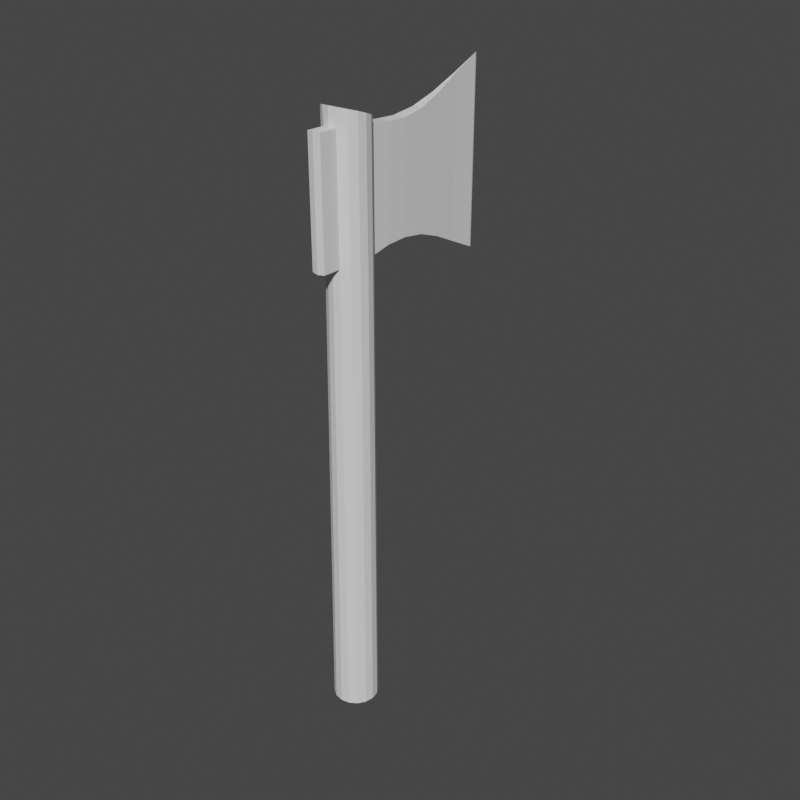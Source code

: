 # Source: Axe.blend  (saved by Blender 2.80.75; exported with 4.5.12 LTS)
import bpy
from mathutils import Matrix  # noqa: F401  (used for matrix-valued properties, if any)

bpy.ops.wm.read_factory_settings(use_empty=True)
scene = bpy.context.scene
scene.name = 'Scene'

# ---- collections
col_collection = bpy.data.collections.new('Collection'); scene.collection.children.link(col_collection)

# ---- world
world_world = bpy.data.worlds.new('World'); scene.world = world_world
world_world.use_nodes = True; world_world.node_tree.nodes.clear()
_N = world_world.node_tree.nodes; _L = world_world.node_tree.links
n0 = _N.new('ShaderNodeOutputWorld'); n0.name = 'World Output'; n0.location = (300, 300)
n1 = _N.new('ShaderNodeBackground'); n1.name = 'Background'; n1.location = (10, 300)
n1.inputs[0].default_value = (0.05088, 0.05088, 0.05088, 1.0)
_L.new(n1.outputs[0], n0.inputs[0])
n0.is_active_output = True
world_world.color = (0.05088, 0.05088, 0.05088)
world_world.use_sun_shadow = False
world_world.sun_shadow_jitter_overblur = 0.0

# ---- meshes
me_cylinder = bpy.data.meshes.new('Cylinder')
me_cylinder.from_pydata([(0.0, 1.0, -1.0), (4.586e-08, 1.13, 0.9207), (0.3827, 0.9239, -1.0), (0.3373, 1.063, 0.9217), (0.7071, 0.7071, -1.0), (0.6265, 0.8656, 0.927), (0.9239, 0.3827, -1.0), (0.8256, 0.5651, 0.9353), (1.0, -4.371e-08, -1.0), (0.9029, 0.2038, 0.9447), (0.9239, -0.3827, -1.0), (0.8425, -0.1643, 0.9534), (0.7071, -0.7071, -1.0), (0.6503, -0.4818, 0.9604), (0.3827, -0.9239, -1.0), (0.354, -0.6977, 0.9649), (1.51e-07, -1.0, -1.0), (1.68e-07, -0.7766, 0.967), (-0.3827, -0.9239, -1.0), (-0.3541, -0.6978, 0.9649), (-0.7071, -0.7071, -1.0), (-0.6503, -0.4819, 0.9604), (-0.9239, -0.3827, -1.0), (-0.8426, -0.1644, 0.9534), (-1.0, 1.192e-08, -1.0), (-0.9029, 0.2037, 0.9447), (-0.9239, 0.3827, -1.0), (-0.8257, 0.565, 0.9353), (-0.7071, 0.7071, -1.0), (-0.6265, 0.8656, 0.927), (-0.3827, 0.9239, -1.0), (-0.3374, 1.063, 0.9217), (4.62e-08, 1.131, 0.5292), (0.337, 1.064, 0.5283), (0.6258, 0.8671, 0.5234), (0.8245, 0.5673, 0.5157), (0.9014, 0.2069, 0.5071), (0.841, -0.1602, 0.499), (0.6491, -0.4769, 0.4925), (0.2963, -0.6966, 0.5253), (-6.383e-07, -0.7627, 0.5237), (-0.2963, -0.6967, 0.5253), (-0.6491, -0.477, 0.4925), (-0.8411, -0.1603, 0.499), (-0.9014, 0.2069, 0.5071), (-0.8245, 0.5672, 0.5157), (-0.6258, 0.8671, 0.5234), (-0.337, 1.064, 0.5284), (4.62e-08, 1.131, 0.906), (0.337, 1.064, 0.9069), (0.6258, 0.8671, 0.9118), (0.8245, 0.5673, 0.9195), (0.9014, 0.2069, 0.9282), (0.841, -0.1602, 0.9363), (0.6491, -0.4769, 0.9427), (0.2963, -0.6966, 0.9099), (-6.383e-07, -0.7627, 0.9115), (-0.2963, -0.6967, 0.9099), (-0.6491, -0.477, 0.9427), (-0.8411, -0.1603, 0.9363), (-0.9014, 0.2069, 0.9282), (-0.8245, 0.5672, 0.9195), (-0.6258, 0.8671, 0.9118), (-0.337, 1.064, 0.9069), (0.01864, 7.76, 1.015), (0.01864, 7.76, 0.4206), (-0.01861, 7.759, 1.012), (-0.01861, 7.759, 0.4235), (1.791e-05, 7.841, 0.4196), (1.791e-05, 7.841, 1.016), (5.746e-07, 2.142, 0.8916), (2.806e-06, 3.154, 0.8906), (6.605e-06, 4.219, 0.903), (1.149e-05, 5.365, 0.9322), (1.6e-05, 6.588, 0.9739), (-0.05985, 6.506, 0.9702), (-0.1489, 5.289, 0.9296), (-0.2355, 4.148, 0.901), (-0.2959, 3.087, 0.8892), (-0.3284, 2.076, 0.8913), (-0.05985, 6.506, 0.465), (-0.1489, 5.289, 0.5056), (-0.2355, 4.148, 0.5343), (-0.2959, 3.087, 0.546), (-0.3284, 2.076, 0.5439), (5.746e-07, 2.142, 0.5436), (2.806e-06, 3.154, 0.5446), (6.605e-06, 4.219, 0.5322), (1.149e-05, 5.365, 0.503), (1.6e-05, 6.588, 0.4613), (0.0601, 6.507, 0.4628), (0.1496, 5.289, 0.504), (0.2362, 4.148, 0.5332), (0.2965, 3.087, 0.5453), (0.3286, 2.076, 0.5435), (0.0601, 6.507, 0.9724), (0.1496, 5.289, 0.9312), (0.2362, 4.148, 0.9021), (0.2965, 3.087, 0.89), (0.3286, 2.076, 0.8918), (0.2964, -1.516, 0.9099), (0.2964, -1.516, 0.5253), (0.0001328, -1.582, 0.9115), (0.0001328, -1.582, 0.5237), (-0.2962, -1.516, 0.9099), (-0.2962, -1.516, 0.5253)], [], [(48, 1, 3, 49), (49, 3, 5, 50), (50, 5, 7, 51), (51, 7, 9, 52), (52, 9, 11, 53), (53, 11, 13, 54), (54, 13, 15, 55), (55, 15, 17, 56), (56, 17, 19, 57), (57, 19, 21, 58), (58, 21, 23, 59), (59, 23, 25, 60), (60, 25, 27, 61), (61, 27, 29, 62), (3, 1, 31, 29, 27, 25, 23, 21, 19, 17, 15, 13, 11, 9, 7, 5), (62, 29, 31, 63), (63, 31, 1, 48), (0, 2, 4, 6, 8, 10, 12, 14, 16, 18, 20, 22, 24, 26, 28, 30), (30, 47, 32, 0), (28, 46, 47, 30), (26, 45, 46, 28), (24, 44, 45, 26), (22, 43, 44, 24), (20, 42, 43, 22), (18, 41, 42, 20), (16, 40, 41, 18), (14, 39, 40, 16), (12, 38, 39, 14), (10, 37, 38, 12), (8, 36, 37, 10), (6, 35, 36, 8), (4, 34, 35, 6), (2, 33, 34, 4), (0, 32, 33, 2), (80, 75, 66, 67), (46, 62, 63, 47), (45, 61, 62, 46), (44, 60, 61, 45), (43, 59, 60, 44), (42, 58, 59, 43), (41, 57, 58, 42), (56, 57, 104, 102), (40, 39, 101, 103), (38, 54, 55, 39), (37, 53, 54, 38), (36, 52, 53, 37), (35, 51, 52, 36), (34, 50, 51, 35), (33, 49, 50, 34), (75, 74, 69, 66), (67, 66, 69, 68), (68, 69, 64, 65), (90, 89, 68, 65), (89, 80, 67, 68), (95, 90, 65, 64), (74, 95, 64, 69), (48, 49, 99, 70), (70, 99, 98, 71), (71, 98, 97, 72), (72, 97, 96, 73), (73, 96, 95, 74), (49, 33, 94, 99), (99, 94, 93, 98), (98, 93, 92, 97), (97, 92, 91, 96), (96, 91, 90, 95), (32, 47, 84, 85), (85, 84, 83, 86), (86, 83, 82, 87), (87, 82, 81, 88), (88, 81, 80, 89), (33, 32, 85, 94), (94, 85, 86, 93), (93, 86, 87, 92), (92, 87, 88, 91), (91, 88, 89, 90), (63, 48, 70, 79), (79, 70, 71, 78), (78, 71, 72, 77), (77, 72, 73, 76), (76, 73, 74, 75), (47, 63, 79, 84), (84, 79, 78, 83), (83, 78, 77, 82), (82, 77, 76, 81), (81, 76, 75, 80), (103, 102, 104, 105), (101, 100, 102, 103), (57, 41, 105, 104), (39, 55, 100, 101), (55, 56, 102, 100), (41, 40, 103, 105)])
_uv = me_cylinder.uv_layers.new(name='UVMap')
_uv.uv.foreach_set('vector', [0.6606, 0.859, 0.6606, 0.859, 0.6605, 0.859, 0.6605, 0.859, 0.6605, 0.859, 0.6605, 0.859, 0.6605, 0.859, 0.6605, 0.859, 0.6605, 0.859, 0.6605, 0.859, 0.6604, 0.859, 0.6604, 0.859, 0.6604, 0.859, 0.6604, 0.859, 0.6604, 0.859, 0.6604, 0.859, 0.6604, 0.859, 0.6604, 0.859, 0.6603, 0.859, 0.6603, 0.859, 0.6603, 0.859, 0.6603, 0.859, 0.6603, 0.859, 0.6603, 0.859, 0.6603, 0.859, 0.6603, 0.859, 0.6602, 0.859, 0.6602, 0.859, 0.6602, 0.859, 0.6602, 0.859, 0.6602, 0.859, 0.6602, 0.859, 0.6602, 0.859, 0.6602, 0.859, 0.6601, 0.859, 0.6601, 0.859, 0.6601, 0.859, 0.6601, 0.859, 0.66, 0.859, 0.66, 0.859, 0.66, 0.859, 0.66, 0.859, 0.66, 0.859, 0.66, 0.859, 0.66, 0.859, 0.66, 0.859, 0.6599, 0.859, 0.6599, 0.859, 0.6599, 0.859, 0.6599, 0.859, 0.6599, 0.859, 0.6599, 0.859, 0.6599, 0.859, 0.6599, 0.859, 0.6598, 0.859, 0.6598, 0.859, 0.66, 0.8585, 0.6599, 0.8585, 0.6599, 0.8585, 0.6598, 0.8584, 0.6597, 0.8584, 0.6597, 0.8583, 0.6597, 0.8582, 0.6598, 0.8581, 0.6599, 0.8581, 0.6599, 0.8581, 0.66, 0.8581, 0.6601, 0.8581, 0.6601, 0.8582, 0.6601, 0.8583, 0.6601, 0.8584, 0.6601, 0.8584, 0.6598, 0.859, 0.6598, 0.859, 0.6598, 0.859, 0.6598, 0.859, 0.6598, 0.859, 0.6598, 0.859, 0.6597, 0.859, 0.6597, 0.859, 0.6604, 0.8585, 0.6605, 0.8585, 0.6605, 0.8584, 0.6606, 0.8584, 0.6606, 0.8583, 0.6606, 0.8582, 0.6605, 0.8581, 0.6605, 0.8581, 0.6604, 0.8581, 0.6603, 0.8581, 0.6602, 0.8581, 0.6602, 0.8582, 0.6602, 0.8583, 0.6602, 0.8584, 0.6602, 0.8584, 0.6603, 0.8585, 0.6598, 0.8585, 0.6598, 0.8588, 0.6597, 0.8588, 0.6597, 0.8585, 0.6598, 0.8585, 0.6598, 0.8588, 0.6598, 0.8588, 0.6598, 0.8585, 0.6599, 0.8585, 0.6599, 0.8588, 0.6598, 0.8588, 0.6598, 0.8585, 0.6599, 0.8585, 0.6599, 0.8588, 0.6599, 0.8588, 0.6599, 0.8585, 0.66, 0.8585, 0.66, 0.8588, 0.6599, 0.8588, 0.6599, 0.8585, 0.66, 0.8585, 0.66, 0.8588, 0.66, 0.8588, 0.66, 0.8585, 0.6601, 0.8585, 0.6601, 0.8588, 0.66, 0.8588, 0.66, 0.8585, 0.6602, 0.8585, 0.6602, 0.8588, 0.6601, 0.8588, 0.6601, 0.8585, 0.6602, 0.8585, 0.6602, 0.8588, 0.6602, 0.8588, 0.6602, 0.8585, 0.6603, 0.8585, 0.6603, 0.8588, 0.6602, 0.8588, 0.6602, 0.8585, 0.6603, 0.8585, 0.6603, 0.8588, 0.6603, 0.8588, 0.6603, 0.8585, 0.6604, 0.8585, 0.6604, 0.8588, 0.6603, 0.8588, 0.6603, 0.8585, 0.6604, 0.8585, 0.6604, 0.8588, 0.6604, 0.8588, 0.6604, 0.8585, 0.6605, 0.8585, 0.6605, 0.8588, 0.6604, 0.8588, 0.6604, 0.8585, 0.6605, 0.8585, 0.6605, 0.8588, 0.6605, 0.8588, 0.6605, 0.8585, 0.6606, 0.8585, 0.6606, 0.8588, 0.6605, 0.8588, 0.6605, 0.8585, 0.3357, 0.8266, 0.3357, 0.8291, 0.3357, 0.8291, 0.3357, 0.8266, 0.6598, 0.8588, 0.6598, 0.859, 0.6598, 0.859, 0.6598, 0.8588, 0.6599, 0.8588, 0.6599, 0.859, 0.6598, 0.859, 0.6598, 0.8588, 0.6599, 0.8588, 0.6599, 0.859, 0.6599, 0.859, 0.6599, 0.8588, 0.66, 0.8588, 0.66, 0.859, 0.6599, 0.859, 0.6599, 0.8588, 0.66, 0.8588, 0.66, 0.859, 0.66, 0.859, 0.66, 0.8588, 0.6601, 0.8588, 0.6601, 0.859, 0.66, 0.859, 0.66, 0.8588, 0.7148, 0.8287, 0.714, 0.8287, 0.714, 0.8287, 0.7148, 0.8287, 0.7148, 0.827, 0.7157, 0.827, 0.7157, 0.827, 0.7148, 0.827, 0.6603, 0.8588, 0.6603, 0.859, 0.6602, 0.859, 0.6602, 0.8588, 0.6603, 0.8588, 0.6603, 0.859, 0.6603, 0.859, 0.6603, 0.8588, 0.6604, 0.8588, 0.6604, 0.859, 0.6603, 0.859, 0.6603, 0.8588, 0.6604, 0.8588, 0.6604, 0.859, 0.6604, 0.859, 0.6604, 0.8588, 0.6605, 0.8588, 0.6605, 0.859, 0.6604, 0.859, 0.6604, 0.8588, 0.6605, 0.8588, 0.6605, 0.859, 0.6605, 0.859, 0.6605, 0.8588, 0.3357, 0.8291, 0.3345, 0.8291, 0.3345, 0.8291, 0.3357, 0.8291, 0.3357, 0.8266, 0.3357, 0.8291, 0.3345, 0.8291, 0.3345, 0.8266, 0.353, 0.8266, 0.353, 0.8291, 0.3518, 0.8291, 0.3518, 0.8266, 0.3518, 0.8266, 0.353, 0.8266, 0.353, 0.8266, 0.3518, 0.8266, 0.3345, 0.8266, 0.3357, 0.8266, 0.3357, 0.8266, 0.3345, 0.8266, 0.3518, 0.8291, 0.3518, 0.8266, 0.3518, 0.8266, 0.3518, 0.8291, 0.353, 0.8291, 0.3518, 0.8291, 0.3518, 0.8291, 0.353, 0.8291, 0.712, 0.8282, 0.712, 0.8282, 0.712, 0.8282, 0.712, 0.8282, 0.7214, 0.8287, 0.7205, 0.8287, 0.7205, 0.8287, 0.7214, 0.8287, 0.7214, 0.8287, 0.7205, 0.8287, 0.7205, 0.8287, 0.7214, 0.8287, 0.7214, 0.8287, 0.7205, 0.8287, 0.7205, 0.8287, 0.7214, 0.8287, 0.7214, 0.8287, 0.7205, 0.8287, 0.7205, 0.8287, 0.7214, 0.8287, 0.712, 0.8282, 0.712, 0.8282, 0.712, 0.8282, 0.712, 0.8282, 0.7205, 0.8287, 0.7205, 0.827, 0.7205, 0.827, 0.7205, 0.8287, 0.7205, 0.8287, 0.7205, 0.827, 0.7205, 0.827, 0.7205, 0.8287, 0.7205, 0.8287, 0.7205, 0.827, 0.7205, 0.827, 0.7205, 0.8287, 0.7205, 0.8287, 0.7205, 0.827, 0.7205, 0.827, 0.7205, 0.8287, 0.7118, 0.8282, 0.7118, 0.8282, 0.7118, 0.8282, 0.7118, 0.8282, 0.7083, 0.827, 0.7091, 0.827, 0.7091, 0.827, 0.7083, 0.827, 0.7083, 0.827, 0.7091, 0.827, 0.7091, 0.827, 0.7083, 0.827, 0.7083, 0.827, 0.7091, 0.827, 0.7091, 0.827, 0.7083, 0.827, 0.7083, 0.827, 0.7091, 0.827, 0.7091, 0.827, 0.7083, 0.827, 0.712, 0.8282, 0.712, 0.8282, 0.712, 0.8282, 0.712, 0.8282, 0.7205, 0.827, 0.7214, 0.827, 0.7214, 0.827, 0.7205, 0.827, 0.7205, 0.827, 0.7214, 0.827, 0.7214, 0.827, 0.7205, 0.827, 0.7205, 0.827, 0.7214, 0.827, 0.7214, 0.827, 0.7205, 0.827, 0.7205, 0.827, 0.7214, 0.827, 0.7214, 0.827, 0.7205, 0.827, 0.7118, 0.8282, 0.7118, 0.8282, 0.7118, 0.8282, 0.7118, 0.8282, 0.7091, 0.8287, 0.7083, 0.8287, 0.7083, 0.8287, 0.7091, 0.8287, 0.7091, 0.8287, 0.7083, 0.8287, 0.7083, 0.8287, 0.7091, 0.8287, 0.7091, 0.8287, 0.7083, 0.8287, 0.7083, 0.8287, 0.7091, 0.8287, 0.7091, 0.8287, 0.7083, 0.8287, 0.7083, 0.8287, 0.7091, 0.8287, 0.7118, 0.8282, 0.7118, 0.8282, 0.7118, 0.8282, 0.7118, 0.8282, 0.7091, 0.827, 0.7091, 0.8287, 0.7091, 0.8287, 0.7091, 0.827, 0.7091, 0.827, 0.7091, 0.8287, 0.7091, 0.8287, 0.7091, 0.827, 0.7091, 0.827, 0.7091, 0.8287, 0.7091, 0.8287, 0.7091, 0.827, 0.7091, 0.827, 0.7091, 0.8287, 0.7091, 0.8287, 0.7091, 0.827, 0.7148, 0.827, 0.7148, 0.8287, 0.714, 0.8287, 0.714, 0.827, 0.7157, 0.827, 0.7157, 0.8287, 0.7148, 0.8287, 0.7148, 0.827, 0.714, 0.8287, 0.714, 0.827, 0.714, 0.827, 0.714, 0.8287, 0.7157, 0.827, 0.7157, 0.8287, 0.7157, 0.8287, 0.7157, 0.827, 0.7157, 0.8287, 0.7148, 0.8287, 0.7148, 0.8287, 0.7157, 0.8287, 0.714, 0.827, 0.7148, 0.827, 0.7148, 0.827, 0.714, 0.827])
me_cylinder.use_remesh_preserve_volume = False
me_cylinder.use_remesh_preserve_attributes = False
me_cylinder.use_mirror_vertex_groups = False
me_cylinder.update()

# ---- objects
ob_axe = bpy.data.objects.new('Axe', me_cylinder)

# ---- transforms, parenting, visibility, modifiers, constraints
ob_axe.location = (-0.04994, -0.01778, 0.7354)
ob_axe.scale = (0.1566, 0.1566, 2.12)
ob_axe.lineart.crease_threshold = 0.0

# ---- collection membership
col_collection.objects.link(ob_axe)

# ---- scene / render settings (as saved in the file)
scene.frame_start = 1; scene.frame_end = 250; scene.frame_set(1)
scene.render.engine = 'BLENDER_EEVEE_NEXT'
scene.render.image_settings.file_format = 'FFMPEG'
scene.render.image_settings.color_mode = 'RGB'
scene.render.resolution_x = 1080
scene.render.resolution_percentage = 50
scene.render.filter_size = 0.0
scene.cycles.use_denoising = False
scene.cycles.samples = 128
scene.cycles.sampling_pattern = 'TABULATED_SOBOL'
scene.cycles.use_adaptive_sampling = False
scene.cycles.use_light_tree = False
scene.view_settings.view_transform = 'Filmic'
bpy.context.view_layer.update()

# ---- added for rendering (the .blend has no active camera and no usable light): camera, sun
cam_auto = bpy.data.cameras.new('AutoCamera')
cam_auto.lens = 50.0
cam_auto.sensor_width = 36.0
cam_auto.clip_end = 1000.0
ob_auto_camera = bpy.data.objects.new('AutoCamera', cam_auto)
scene.collection.objects.link(ob_auto_camera)
ob_auto_camera.location = (4.1427, -4.55903, 4.10608)
ob_auto_camera.rotation_euler = (1.09748, -7.21219e-08, 0.694738)
scene.camera = ob_auto_camera
light_auto_sun = bpy.data.lights.new('AutoSun', 'SUN')
light_auto_sun.energy = 3.0
light_auto_sun.angle = 0.0523599
ob_auto_sun = bpy.data.objects.new('AutoSun', light_auto_sun)
scene.collection.objects.link(ob_auto_sun)
ob_auto_sun.rotation_euler = (0.872665, 0.174533, 0.523599)
bpy.context.view_layer.update()
